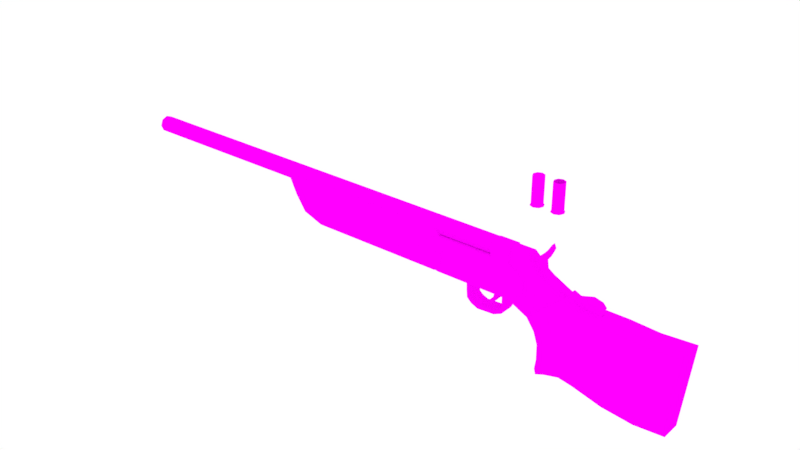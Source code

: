 # Source: Shotgun.blend  (saved by Blender 2.79.0; exported with 4.5.12 LTS)
import bpy
from mathutils import Matrix  # noqa: F401  (used for matrix-valued properties, if any)

bpy.ops.wm.read_factory_settings(use_empty=True)
scene = bpy.context.scene
scene.name = 'Scene'

# ---- collections
col_collection_1 = bpy.data.collections.new('Collection 1'); scene.collection.children.link(col_collection_1)

# ---- images (referenced by path relative to the original .blend; pixels are not part of the script)
import os
ASSET_DIR = os.environ.get("B2B_ASSET_DIR", "")  # directory of the original .blend (textures are referenced by path, not embedded)
HERE = os.path.dirname(os.path.abspath(__file__))  # packed textures are extracted next to this script under _unpacked/

def load_image(name, relpath, width, height, colorspace="sRGB"):
    """Load a texture the original file referenced (path relative to the .blend, or extracted next to this script)."""
    p = next((c for c in (os.path.join(HERE, relpath), os.path.join(ASSET_DIR, relpath)) if relpath and os.path.exists(c)), "")
    if p:
        img = bpy.data.images.load(p, check_existing=True)
        img.name = name
    else:  # same state as the original file: an image datablock whose file is absent (Cycles renders it pink)
        img = bpy.data.images.new(name, width, height)
        img.source = "FILE"
        img.filepath = "//" + (relpath or name)
    img.colorspace_settings.name = colorspace
    return img
img_shelltexture = load_image('ShellTexture', 'ShellTexture.png', 1024, 1024, 'sRGB')
img_gaugetexture = load_image('GaugeTexture', 'GaugeTexture.png', 1024, 1024, 'sRGB')
img_shotguntexture = load_image('ShotgunTexture', 'ShotgunTexture.png', 1024, 1024, 'sRGB')
img_shotgunpartstexture = load_image('ShotgunPartsTexture', 'ShotgunPartsTexture.png', 1024, 1024, 'sRGB')

# ---- materials (node trees are filled in below, after node groups)
mat_shell = bpy.data.materials.new('Shell')
mat_shell.alpha_threshold = 0.0
mat_shell.roughness = 0.5
mat_gauge = bpy.data.materials.new('Gauge')
mat_gauge.alpha_threshold = 0.0
mat_gauge.roughness = 0.5
mat_body = bpy.data.materials.new('Body')
mat_body.alpha_threshold = 0.0
mat_body.roughness = 0.5
mat_parts = bpy.data.materials.new('Parts')
mat_parts.alpha_threshold = 0.0
mat_parts.roughness = 0.5

# ---- material node trees
mat_shell.use_nodes = True; mat_shell.node_tree.nodes.clear()
_N = mat_shell.node_tree.nodes; _L = mat_shell.node_tree.links
n0 = _N.new('ShaderNodeOutputMaterial'); n0.name = 'Material Output'; n0.location = (300, 300)
n1 = _N.new('ShaderNodeBsdfDiffuse'); n1.name = 'Diffuse BSDF'; n1.location = (10, 300)
n2 = _N.new('ShaderNodeTexImage'); n2.name = 'Image Texture'; n2.location = (-180, 300)
n2.width = 140
n2.image = img_shelltexture
_L.new(n1.outputs[0], n0.inputs[0])
_L.new(n2.outputs[0], n1.inputs[0])
n0.is_active_output = True
mat_gauge.use_nodes = True; mat_gauge.node_tree.nodes.clear()
_N = mat_gauge.node_tree.nodes; _L = mat_gauge.node_tree.links
n0 = _N.new('ShaderNodeOutputMaterial'); n0.name = 'Material Output'; n0.location = (300, 300)
n1 = _N.new('ShaderNodeBsdfDiffuse'); n1.name = 'Diffuse BSDF'; n1.location = (10, 300)
n2 = _N.new('ShaderNodeTexImage'); n2.name = 'Image Texture'; n2.location = (-180, 300)
n2.width = 140
n2.image = img_gaugetexture
_L.new(n1.outputs[0], n0.inputs[0])
_L.new(n2.outputs[0], n1.inputs[0])
n0.is_active_output = True
mat_body.use_nodes = True; mat_body.node_tree.nodes.clear()
_N = mat_body.node_tree.nodes; _L = mat_body.node_tree.links
n0 = _N.new('ShaderNodeOutputMaterial'); n0.name = 'Material Output'; n0.location = (300, 300)
n1 = _N.new('ShaderNodeBsdfDiffuse'); n1.name = 'Diffuse BSDF'; n1.location = (10, 300)
n2 = _N.new('ShaderNodeTexImage'); n2.name = 'Image Texture'; n2.location = (-180, 300)
n2.width = 140
n2.image = img_shotguntexture
_L.new(n1.outputs[0], n0.inputs[0])
_L.new(n2.outputs[0], n1.inputs[0])
n0.is_active_output = True
mat_parts.use_nodes = True; mat_parts.node_tree.nodes.clear()
_N = mat_parts.node_tree.nodes; _L = mat_parts.node_tree.links
n0 = _N.new('ShaderNodeOutputMaterial'); n0.name = 'Material Output'; n0.location = (300, 300)
n1 = _N.new('ShaderNodeBsdfDiffuse'); n1.name = 'Diffuse BSDF'; n1.location = (10, 300)
n2 = _N.new('ShaderNodeTexImage'); n2.name = 'Image Texture'; n2.location = (-180, 300)
n2.width = 140
n2.image = img_shotgunpartstexture
_L.new(n1.outputs[0], n0.inputs[0])
_L.new(n2.outputs[0], n1.inputs[0])
n0.is_active_output = True

# ---- world
world_world = bpy.data.worlds.new('World'); scene.world = world_world
world_world.use_nodes = True; world_world.node_tree.nodes.clear()
_N = world_world.node_tree.nodes; _L = world_world.node_tree.links
n0 = _N.new('ShaderNodeOutputWorld'); n0.name = 'World Output'; n0.location = (300, 300)
n1 = _N.new('ShaderNodeBackground'); n1.name = 'Background'; n1.location = (10, 300)
n1.inputs[0].default_value = (1.0, 1.0, 1.0, 1.0)
_L.new(n1.outputs[0], n0.inputs[0])
n0.is_active_output = True
world_world.color = (1.0, 1.0, 1.0)
world_world.use_sun_shadow = False
world_world.sun_shadow_jitter_overblur = 0.0
world_world.cycles.sampling_method = 'MANUAL'

# ---- meshes
me_cylinder_002 = bpy.data.meshes.new('Cylinder.002')
me_cylinder_002.from_pydata([(-4.644e-08, 0.06927, -0.1924), (0.04898, 0.04898, -0.1924), (0.06927, -1.201e-09, -0.1924), (0.04898, -0.04898, -0.1924), (-5.249e-08, -0.06927, -0.1924), (-0.04898, -0.04898, -0.1924), (-0.06927, 2.653e-09, -0.1924), (-0.04898, 0.04898, -0.1924), (-4.644e-08, 0.06927, -0.2498), (0.04898, 0.04898, -0.2498), (0.06927, -1.201e-09, -0.2498), (0.04898, -0.04898, -0.2498), (-5.249e-08, -0.06927, -0.2498), (-0.04898, -0.04898, -0.2498), (-0.06927, 2.653e-09, -0.2498), (-0.04898, 0.04898, -0.2498), (-4.588e-08, 0.08005, -0.2667), (0.0566, 0.0566, -0.2667), (0.08005, -1.52e-09, -0.2667), (0.0566, -0.0566, -0.2667), (-5.287e-08, -0.08005, -0.2667), (-0.0566, -0.0566, -0.2667), (-0.08005, 2.933e-09, -0.2667), (-0.0566, 0.0566, -0.2667), (0.04213, 0.04213, 0.0778), (-4.802e-08, 0.05957, 0.0778), (0.05957, -1.378e-09, 0.0778), (0.04213, -0.04213, 0.0778), (-5.4e-08, -0.05957, 0.0778), (-0.04213, -0.04213, 0.0778), (-0.05957, 2.732e-09, 0.0778), (-0.04213, 0.04213, 0.0778), (0.04898, 0.04898, 0.0778), (-4.644e-08, 0.06927, 0.0778), (0.06927, -1.201e-09, 0.0778), (0.04898, -0.04898, 0.0778), (-5.249e-08, -0.06927, 0.0778), (-0.04898, -0.04898, 0.0778), (-0.06927, 2.653e-09, 0.0778), (-0.04898, 0.04898, 0.0778), (0.04213, 0.04213, -0.1871), (1.514e-08, 0.05957, -0.1871), (0.05957, -1.378e-09, -0.1871), (0.04213, -0.04213, -0.1871), (9.153e-09, -0.05957, -0.1871), (-0.04213, -0.04213, -0.1871), (-0.05957, 2.732e-09, -0.1871), (-0.04213, 0.04213, -0.1871)], [], [(0, 33, 32, 1), (1, 32, 34, 2), (2, 34, 35, 3), (3, 35, 36, 4), (4, 36, 37, 5), (5, 37, 38, 6), (6, 38, 39, 7), (7, 39, 33, 0), (7, 0, 8, 15), (15, 8, 16, 23), (0, 1, 9, 8), (2, 3, 11, 10), (5, 6, 14, 13), (3, 4, 12, 11), (6, 7, 15, 14), (1, 2, 10, 9), (4, 5, 13, 12), (16, 17, 18, 19, 20, 21, 22, 23), (13, 14, 22, 21), (11, 12, 20, 19), (9, 10, 18, 17), (14, 15, 23, 22), (12, 13, 21, 20), (10, 11, 19, 18), (8, 9, 17, 16), (24, 25, 41, 40), (25, 24, 32, 33), (24, 26, 34, 32), (26, 27, 35, 34), (27, 28, 36, 35), (28, 29, 37, 36), (29, 30, 38, 37), (30, 31, 39, 38), (31, 25, 33, 39), (40, 41, 47, 46, 45, 44, 43, 42), (25, 31, 47, 41), (30, 29, 45, 46), (28, 27, 43, 44), (26, 24, 40, 42), (31, 30, 46, 47), (29, 28, 44, 45), (27, 26, 42, 43)])
_uv = me_cylinder_002.uv_layers.new(name='UVMap')
_uv.uv.foreach_set('vector', [0.09224, 0.3627, 0.09224, 0.7971, 0.007011, 0.7971, 0.007011, 0.3627, 0.43, 0.1242, 0.4299, 0.5586, 0.3447, 0.5586, 0.3448, 0.1242, 0.7278, 0.1242, 0.7278, 0.5586, 0.6426, 0.5586, 0.6426, 0.1242, 0.3308, 0.1242, 0.3309, 0.5586, 0.2457, 0.5586, 0.2456, 0.1242, 0.6285, 0.1242, 0.6285, 0.5586, 0.5433, 0.5586, 0.5433, 0.1242, 0.1915, 0.3627, 0.1915, 0.7971, 0.1063, 0.7971, 0.1063, 0.3627, 0.827, 0.1242, 0.827, 0.5586, 0.7418, 0.5586, 0.7418, 0.1242, 0.5293, 0.1242, 0.5293, 0.5586, 0.444, 0.5586, 0.444, 0.1242, 0.5293, 0.1242, 0.444, 0.1242, 0.444, 0.03198, 0.5293, 0.03198, 0.5293, 0.03198, 0.444, 0.03198, 0.4374, 0.000384, 0.5359, 0.000384, 0.09224, 0.3627, 0.007011, 0.3627, 0.007011, 0.2705, 0.09224, 0.2705, 0.7278, 0.1242, 0.6426, 0.1242, 0.6426, 0.03198, 0.7278, 0.03198, 0.1915, 0.3627, 0.1063, 0.3627, 0.1063, 0.2705, 0.1915, 0.2705, 0.3308, 0.1242, 0.2456, 0.1242, 0.2456, 0.032, 0.3308, 0.03198, 0.827, 0.1242, 0.7418, 0.1242, 0.7418, 0.03198, 0.827, 0.03198, 0.43, 0.1242, 0.3448, 0.1242, 0.3448, 0.03198, 0.43, 0.032, 0.6285, 0.1242, 0.5433, 0.1242, 0.5433, 0.03198, 0.6285, 0.03198, 0.07002, 0.000384, 0.1685, 0.000384, 0.2381, 0.07002, 0.2381, 0.1685, 0.1685, 0.2381, 0.07002, 0.2381, 0.000384, 0.1685, 0.000384, 0.07002, 0.1915, 0.2705, 0.1063, 0.2705, 0.09964, 0.2389, 0.1981, 0.2389, 0.3308, 0.03198, 0.2456, 0.032, 0.2389, 0.0004106, 0.3374, 0.000384, 0.43, 0.032, 0.3448, 0.03198, 0.3382, 0.000384, 0.4367, 0.0004055, 0.827, 0.03198, 0.7418, 0.03198, 0.7352, 0.000384, 0.8337, 0.000384, 0.6285, 0.03198, 0.5433, 0.03198, 0.5367, 0.0003843, 0.6352, 0.000384, 0.7278, 0.03198, 0.6426, 0.03198, 0.6359, 0.000384, 0.7344, 0.0003842, 0.09224, 0.2705, 0.007011, 0.2705, 0.000384, 0.2389, 0.09887, 0.2389, 0.9137, 0.4262, 0.8404, 0.4262, 0.8404, 0.0003841, 0.9137, 0.000384, 0.8404, 0.4262, 0.9137, 0.4262, 0.9197, 0.4406, 0.8344, 0.4406, 0.6419, 0.9852, 0.7152, 0.9852, 0.7212, 0.9996, 0.6359, 0.9996, 0.4699, 0.9852, 0.5432, 0.9852, 0.5492, 0.9996, 0.4639, 0.9996, 0.7279, 0.9852, 0.8012, 0.9852, 0.8072, 0.9996, 0.7219, 0.9996, 0.3574, 0.9852, 0.4307, 0.9852, 0.4367, 0.9996, 0.3514, 0.9996, 0.2581, 0.9852, 0.3314, 0.9852, 0.3374, 0.9996, 0.2522, 0.9996, 0.5559, 0.9852, 0.6292, 0.9852, 0.6352, 0.9996, 0.5499, 0.9996, 0.8404, 0.8672, 0.9137, 0.8672, 0.9197, 0.8816, 0.8344, 0.8816, 0.1981, 0.923, 0.1463, 0.9748, 0.073, 0.9748, 0.02117, 0.923, 0.02117, 0.8497, 0.073, 0.7979, 0.1463, 0.7979, 0.1981, 0.8497, 0.9137, 0.8672, 0.8404, 0.8672, 0.8404, 0.4414, 0.9137, 0.4414, 0.3314, 0.9852, 0.2581, 0.9852, 0.2581, 0.5594, 0.3314, 0.5594, 0.8012, 0.9852, 0.7279, 0.9852, 0.7279, 0.5594, 0.8012, 0.5594, 0.7152, 0.9852, 0.6419, 0.9852, 0.6419, 0.5594, 0.7152, 0.5594, 0.6292, 0.9852, 0.5559, 0.9852, 0.5559, 0.5594, 0.6292, 0.5594, 0.4307, 0.9852, 0.3574, 0.9852, 0.3574, 0.5594, 0.4307, 0.5594, 0.5432, 0.9852, 0.4699, 0.9852, 0.4699, 0.5594, 0.5432, 0.5594])
me_cylinder_002.materials.append(mat_shell)
me_cylinder_002.use_remesh_preserve_volume = False
me_cylinder_002.use_remesh_preserve_attributes = False
me_cylinder_002.use_mirror_vertex_groups = False
me_cylinder_002.use_paint_bone_selection = False
me_cylinder_002.use_paint_mask = True
me_cylinder_002.update()
me_cylinder_001 = bpy.data.meshes.new('Cylinder.001')
me_cylinder_001.from_pydata([(-4.644e-08, 0.06927, -0.1924), (-0.01211, 0.016, 0.06671), (0.04898, 0.04898, -0.1924), (0.002749, 0.01988, 0.06671), (0.06927, -1.201e-09, -0.1924), (0.016, 0.01211, 0.06671), (0.04898, -0.04898, -0.1924), (0.01988, -0.002749, 0.06671), (-5.249e-08, -0.06927, -0.1924), (0.01211, -0.016, 0.06671), (-0.04898, -0.04898, -0.1924), (-0.002749, -0.01988, 0.06671), (-0.06927, 2.653e-09, -0.1924), (-0.016, -0.01211, 0.06671), (-0.04898, 0.04898, -0.1924), (-0.01988, 0.002749, 0.06671), (-4.644e-08, 0.06927, -0.2498), (0.04898, 0.04898, -0.2498), (0.06927, -1.201e-09, -0.2498), (0.04898, -0.04898, -0.2498), (-5.249e-08, -0.06927, -0.2498), (-0.04898, -0.04898, -0.2498), (-0.06927, 2.653e-09, -0.2498), (-0.04898, 0.04898, -0.2498), (-4.588e-08, 0.08005, -0.2667), (0.0566, 0.0566, -0.2667), (0.08005, -1.52e-09, -0.2667), (0.0566, -0.0566, -0.2667), (-5.287e-08, -0.08005, -0.2667), (-0.0566, -0.0566, -0.2667), (-0.08005, 2.933e-09, -0.2667), (-0.0566, 0.0566, -0.2667), (0.04898, 0.04898, 0.0778), (-4.644e-08, 0.06927, 0.0778), (0.06927, -1.201e-09, 0.0778), (0.04898, -0.04898, 0.0778), (-5.249e-08, -0.06927, 0.0778), (-0.04898, -0.04898, 0.0778), (-0.06927, 2.653e-09, 0.0778), (-0.04898, 0.04898, 0.0778)], [], [(0, 33, 32, 2), (2, 32, 34, 4), (4, 34, 35, 6), (6, 35, 36, 8), (8, 36, 37, 10), (10, 37, 38, 12), (3, 1, 15, 13, 11, 9, 7, 5), (12, 38, 39, 14), (14, 39, 33, 0), (14, 0, 16, 23), (23, 16, 24, 31), (0, 2, 17, 16), (4, 6, 19, 18), (10, 12, 22, 21), (6, 8, 20, 19), (12, 14, 23, 22), (2, 4, 18, 17), (8, 10, 21, 20), (24, 25, 26, 27, 28, 29, 30, 31), (21, 22, 30, 29), (19, 20, 28, 27), (17, 18, 26, 25), (22, 23, 31, 30), (20, 21, 29, 28), (18, 19, 27, 26), (16, 17, 25, 24), (1, 3, 32, 33), (3, 5, 34, 32), (5, 7, 35, 34), (7, 9, 36, 35), (9, 11, 37, 36), (11, 13, 38, 37), (13, 15, 39, 38), (15, 1, 33, 39)])
_uv = me_cylinder_001.uv_layers.new(name='UVMap')
_uv.uv.foreach_set('vector', [0.3275, 0.1401, 0.3275, 0.6308, 0.2313, 0.6308, 0.2313, 0.1401, 0.104, 0.1401, 0.1039, 0.6308, 0.00761, 0.6308, 0.007717, 0.1401, 0.7746, 0.1401, 0.7746, 0.6308, 0.6783, 0.6308, 0.6783, 0.1401, 0.2158, 0.1401, 0.216, 0.6308, 0.1197, 0.6308, 0.1195, 0.1401, 0.5511, 0.1401, 0.5511, 0.6308, 0.4548, 0.6308, 0.4548, 0.1401, 0.8864, 0.1401, 0.8864, 0.6308, 0.7901, 0.6308, 0.7901, 0.1401, 0.5405, 0.7985, 0.5126, 0.7985, 0.4929, 0.7788, 0.4929, 0.7509, 0.5126, 0.7312, 0.5405, 0.7312, 0.5602, 0.7509, 0.5602, 0.7788, 0.6628, 0.1401, 0.6628, 0.6308, 0.5666, 0.6308, 0.5666, 0.1401, 0.4393, 0.1401, 0.4393, 0.6308, 0.343, 0.6308, 0.343, 0.1401, 0.4393, 0.1401, 0.343, 0.1401, 0.343, 0.03595, 0.4393, 0.03595, 0.4393, 0.03595, 0.343, 0.03595, 0.3356, 0.0002616, 0.4468, 0.0002616, 0.3275, 0.1401, 0.2313, 0.1401, 0.2313, 0.03595, 0.3275, 0.03595, 0.7746, 0.1401, 0.6783, 0.1401, 0.6783, 0.03595, 0.7746, 0.03595, 0.8864, 0.1401, 0.7901, 0.1401, 0.7901, 0.03595, 0.8864, 0.03595, 0.2158, 0.1401, 0.1195, 0.1401, 0.1195, 0.03598, 0.2158, 0.03595, 0.6628, 0.1401, 0.5666, 0.1401, 0.5666, 0.03595, 0.6628, 0.03595, 0.104, 0.1401, 0.007717, 0.1401, 0.007739, 0.03595, 0.104, 0.03597, 0.5511, 0.1401, 0.4548, 0.1401, 0.4548, 0.03595, 0.5511, 0.03595, 0.4137, 0.7312, 0.4924, 0.8098, 0.4924, 0.9211, 0.4137, 0.9997, 0.3024, 0.9997, 0.2238, 0.9211, 0.2238, 0.8098, 0.3024, 0.7312, 0.8864, 0.03595, 0.7901, 0.03595, 0.7826, 0.0002616, 0.8939, 0.0002616, 0.2158, 0.03595, 0.1195, 0.03598, 0.112, 0.0002917, 0.2233, 0.0002616, 0.104, 0.03597, 0.007739, 0.03595, 0.0002616, 0.0002616, 0.1115, 0.0002859, 0.6628, 0.03595, 0.5666, 0.03595, 0.5591, 0.0002616, 0.6703, 0.0002616, 0.5511, 0.03595, 0.4548, 0.03595, 0.4473, 0.000262, 0.5586, 0.0002616, 0.7746, 0.03595, 0.6783, 0.03595, 0.6708, 0.0002617, 0.7821, 0.0002616, 0.3275, 0.03595, 0.2313, 0.03595, 0.2238, 0.0002617, 0.335, 0.0002616, 0.3111, 0.7307, 0.2886, 0.7142, 0.2313, 0.6308, 0.3275, 0.6308, 0.08744, 0.7307, 0.06493, 0.7142, 0.00761, 0.6308, 0.1039, 0.6308, 0.7582, 0.7307, 0.7357, 0.7142, 0.6783, 0.6308, 0.7746, 0.6308, 0.1996, 0.7307, 0.177, 0.7142, 0.1197, 0.6308, 0.216, 0.6308, 0.5347, 0.7307, 0.5121, 0.7142, 0.4548, 0.6308, 0.5511, 0.6308, 0.8699, 0.7307, 0.8474, 0.7142, 0.7901, 0.6308, 0.8864, 0.6308, 0.6464, 0.7307, 0.6239, 0.7142, 0.5666, 0.6308, 0.6628, 0.6308, 0.4229, 0.7307, 0.4004, 0.7142, 0.343, 0.6308, 0.4393, 0.6308])
me_cylinder_001.materials.append(mat_gauge)
me_cylinder_001.use_remesh_preserve_volume = False
me_cylinder_001.use_remesh_preserve_attributes = False
me_cylinder_001.use_mirror_vertex_groups = False
me_cylinder_001.use_paint_bone_selection = False
me_cylinder_001.use_paint_mask = True
me_cylinder_001.update()
me_cube_001 = bpy.data.meshes.new('Cube.001')
me_cube_001.from_pydata([(0.139, -0.1161, -0.3855), (0.139, -0.1161, 0.03742), (0.139, 0.1161, -0.3855), (0.139, 0.1161, 0.03742), (1.04, -0.1161, -0.3855), (1.04, -0.1161, 0.03742), (1.04, 0.1161, -0.3855), (1.04, 0.1161, 0.03742), (0.02346, -0.1161, -0.3601), (0.02346, -0.1161, -0.004287), (0.02346, 0.1161, -0.3601), (0.02346, 0.1161, -0.004287), (-0.07254, -0.1161, -0.2726), (-0.07254, -0.1161, -0.09174), (-0.07254, 0.1161, -0.2726), (-0.07254, 0.1161, -0.09174), (1.139, -0.1161, -0.3326), (1.139, -0.1161, -0.03183), (1.139, 0.1161, -0.3326), (1.139, 0.1161, -0.03183), (1.227, -0.1161, -0.2459), (1.227, -0.1161, -0.1185), (1.227, 0.1161, -0.2459), (1.227, 0.1161, -0.1185), (1.001, -0.1038, -0.3666), (1.34, -0.1038, -0.5391), (1.001, 0.1038, -0.3666), (1.34, 0.1038, -0.5391), (1.423, -0.1038, -0.4936), (1.423, 0.1038, -0.4936), (1.49, -0.1038, -0.3341), (1.49, 0.1038, -0.3341), (1.668, -0.1038, -0.2658), (1.668, 0.1038, -0.2658), (1.729, -0.1038, -0.1747), (1.729, 0.1038, -0.1747), (1.462, -0.1038, -0.03798), (1.462, 0.1038, -0.03798), (1.338, -0.1038, 0.04853), (1.338, 0.1038, 0.04853), (1.275, -0.1038, 0.1261), (1.275, 0.1038, 0.1261), (0.9858, -0.1038, 0.1261), (0.9858, 0.1038, 0.1261), (0.9906, -0.1038, -0.002182), (0.9906, 0.1038, -0.002182), (1.142, -0.1038, -0.08191), (1.142, 0.1038, -0.08191), (1.192, -0.1038, -0.1356), (1.192, 0.1038, -0.1356), (1.192, -0.1038, -0.2283), (1.192, 0.1038, -0.2283), (1.126, -0.1038, -0.2999), (1.126, 0.1038, -0.2999), (1.066, -0.1038, -0.04204), (1.066, 0.1038, -0.04204), (1.305, -0.1207, -0.5054), (1.397, -0.1207, -0.6375), (1.305, 0.1207, -0.5054), (1.397, 0.1207, -0.6375), (1.444, -0.1207, -0.7785), (1.444, 0.1207, -0.7785), (1.447, -0.1207, -0.9643), (1.447, 0.1207, -0.9643), (1.431, -0.1207, -1.078), (1.431, 0.1207, -1.078), (1.448, -0.1207, -1.143), (1.448, 0.1207, -1.143), (1.554, -0.1207, -1.103), (1.554, 0.1207, -1.103), (1.725, -0.1207, -1.063), (1.725, 0.1207, -1.063), (1.89, -0.1207, -1.094), (1.89, 0.1207, -1.094), (2.239, -0.1207, -1.189), (2.239, 0.1207, -1.189), (2.604, -0.1207, -1.233), (2.604, 0.1207, -1.233), (2.956, -0.1207, -1.211), (2.956, 0.1207, -1.211), (2.956, -0.1207, -1.211), (2.956, 0.1207, -1.211), (3.065, -0.1207, -0.2239), (3.065, 0.1207, -0.2239), (2.678, -0.1207, -0.2483), (2.678, 0.1207, -0.2483), (2.34, -0.1207, -0.2279), (2.34, 0.1207, -0.2279), (2.061, -0.1207, -0.2267), (2.061, 0.1207, -0.2267), (1.876, -0.1207, -0.2166), (1.876, 0.1207, -0.2166), (1.703, -0.1207, -0.1366), (1.703, 0.1207, -0.1366), (1.703, -0.1207, -0.1366), (1.703, 0.1207, -0.1366), (1.504, -0.1207, -0.321), (1.504, 0.1207, -0.321), (1.636, -0.1207, -0.427), (1.753, -0.1207, -0.5026), (1.753, 0.1207, -0.5026), (1.636, 0.1207, -0.427), (-1.61, -0.1037, -0.3932), (0.07615, -0.1037, -0.3932), (-1.61, 0.1037, -0.3932), (0.07615, 0.1037, -0.3932), (-1.862, -0.1037, -0.3014), (-1.862, 0.1037, -0.3014), (-1.991, -0.1037, -0.1139), (-1.991, 0.1037, -0.1139), (-2.097, -0.1116, 0.1245), (-2.097, 0.1116, 0.1245), (-1.907, -0.1116, 0.1245), (-1.907, 0.1116, 0.1245), (-1.718, -0.1116, 0.1245), (-1.718, 0.1116, 0.1245), (-1.519, -0.1116, 0.1245), (-1.519, 0.1116, 0.1245), (0.08597, -0.1116, 0.1245), (0.08597, 0.1116, 0.1245), (0.2376, 0.1037, -0.2644), (0.2392, -0.1037, -0.09171), (0.1565, -0.1037, 0.0002039), (0.2376, -0.1037, -0.2644), (0.2392, 0.1037, -0.09171), (0.1565, 0.1037, 0.0002039), (0.1561, -0.1037, -0.3647), (0.1561, 0.1037, -0.3647), (0.8148, 0.1161, 0.03742), (0.8148, 0.1161, -0.3855), (-4.431, 0.0839, 0.1236), (0.837, 0.0826, 0.1236), (-4.431, 0.05932, 0.06429), (0.837, 0.05841, 0.06521), (-4.431, -3.282e-08, 0.03972), (0.837, -6.061e-09, 0.04101), (-4.431, -0.05932, 0.06429), (0.837, -0.05841, 0.06521), (-4.431, -0.0839, 0.1236), (0.837, -0.0826, 0.1236), (-4.431, -0.05932, 0.1829), (0.837, -0.05841, 0.182), (-4.431, -5.076e-08, 0.2075), (0.837, -1.952e-08, 0.2062), (-4.431, 0.05932, 0.1829), (0.837, 0.05841, 0.182), (0.8148, -0.1161, -0.3855), (0.8148, -0.1161, 0.03742), (1.04, -0.1161, 0.05147), (1.04, 0.1161, 0.05147), (0.8148, 0.1161, 0.05147), (0.8148, -0.1161, 0.05147), (1.04, -0.1161, 0.126), (1.04, 0.1161, 0.126), (0.8148, 0.1161, 0.126), (0.8148, -0.1161, 0.126), (1.04, -0.08236, 0.1972), (1.04, 0.08236, 0.1972), (0.8148, 0.08236, 0.1972), (0.8148, -0.08236, 0.1972), (1.04, -0.006659, 0.2345), (1.04, 0.006659, 0.2345), (0.8148, 0.006659, 0.2345), (0.8148, -0.006659, 0.2345), (1.248, -0.0668, 0.194), (1.248, 0.0668, 0.194), (1.013, -0.0668, 0.194), (1.013, 0.0668, 0.194), (1.248, -0.006435, 0.2244), (1.248, 0.006435, 0.2244), (1.013, -0.006435, 0.2244), (1.013, 0.006435, 0.2244), (-4.431, 0.1027, 0.1236), (-4.431, 0.0726, 0.05101), (-4.431, -3.009e-08, 0.02094), (-4.431, -0.0726, 0.05101), (-4.431, -0.1027, 0.1236), (-4.431, -0.0726, 0.1962), (-4.431, -5.197e-08, 0.2263), (-4.431, 0.0726, 0.1962), (0.1791, 0.0839, 0.1236), (0.1791, 0.05933, 0.06429), (0.1791, 3.365e-06, 0.03972), (0.1791, -0.05932, 0.06429), (0.1791, -0.08389, 0.1236), (0.1791, -0.05932, 0.1829), (0.1791, 3.347e-06, 0.2075), (0.1791, 0.05933, 0.1829), (0.837, 0.0726, 0.05101), (0.837, 0.1027, 0.1236), (0.837, -2.5e-09, 0.02094), (0.837, -0.0726, 0.05101), (0.837, -0.1027, 0.1236), (0.837, -0.0726, 0.1962), (0.837, -2.438e-08, 0.2263), (0.837, 0.0726, 0.1962), (0.2396, 0.0826, 0.1236), (0.2396, 0.05841, 0.06521), (0.2396, -2.445e-07, 0.04101), (0.2396, -0.05841, 0.06521), (0.2396, -0.0826, 0.1236), (0.2396, -0.05841, 0.182), (0.2396, -2.579e-07, 0.2062), (0.2396, 0.05841, 0.182), (1.476, -0.02538, -0.03684), (1.438, -0.02538, 0.05638), (1.316, -0.02538, 0.1058), (1.251, -0.02538, 0.05638), (1.213, -0.02538, -0.03684), (1.251, -0.02538, -0.1301), (1.344, -0.02538, -0.1687), (1.438, -0.02538, -0.1301), (1.424, -0.02538, 0.1567), (1.333, -0.02538, 0.1718), (1.457, -0.02538, 0.2015), (1.399, -0.02538, 0.2367), (1.489, -0.02538, 0.2664), (1.442, -0.02538, 0.2872), (1.509, -0.02538, 0.3149), (1.488, -0.02538, 0.3643), (2.126, -0.02538, -0.1379), (2.102, -0.02538, -0.2247), (1.57, -0.02538, -0.1287), (1.663, -0.02538, -0.172), (1.604, -0.02538, -0.09901), (1.677, -0.02538, -0.09987), (1.764, -0.02538, -0.2045), (1.786, -0.02538, -0.121), (1.846, -0.02538, -0.2355), (1.882, -0.02538, -0.09531), (1.937, -0.02538, -0.241), (1.983, -0.02538, -0.06505), (2.04, -0.02538, -0.2517), (2.084, -0.02538, -0.09137), (1.476, 0.02462, -0.03684), (1.438, 0.02462, 0.05638), (1.316, 0.02462, 0.1058), (1.251, 0.02462, 0.05638), (1.213, 0.02462, -0.03684), (1.251, 0.02462, -0.1301), (1.344, 0.02462, -0.1687), (1.438, 0.02462, -0.1301), (1.424, 0.02462, 0.1567), (1.333, 0.02462, 0.1718), (1.457, 0.02462, 0.2015), (1.399, 0.02462, 0.2367), (1.489, 0.02462, 0.2664), (1.442, 0.02462, 0.2872), (1.509, 0.02462, 0.3149), (1.488, 0.02462, 0.3643), (2.126, 0.02462, -0.1379), (2.102, 0.02462, -0.2247), (1.57, 0.02462, -0.1287), (1.663, 0.02462, -0.172), (1.604, 0.02462, -0.09901), (1.677, 0.02462, -0.09987), (1.764, 0.02462, -0.2045), (1.786, 0.02462, -0.121), (1.846, 0.02462, -0.2355), (1.882, 0.02462, -0.09531), (1.937, 0.02462, -0.241), (1.983, 0.02462, -0.06505), (2.04, 0.02462, -0.2517), (2.084, 0.02462, -0.09137), (0.1908, 0.1296, -0.1992), (0.1908, -0.1296, -0.1992), (0.161, 0.1296, -0.2508), (0.161, -0.1296, -0.2508), (0.1014, 0.1296, -0.2508), (0.1014, -0.1296, -0.2508), (0.07162, 0.1296, -0.1992), (0.07162, -0.1296, -0.1992), (0.1014, 0.1296, -0.1476), (0.1014, -0.1296, -0.1476), (0.161, 0.1296, -0.1476), (0.161, -0.1296, -0.1476), (0.9673, -0.08909, -0.5173), (0.9663, -0.08909, -0.3512), (0.9673, 0.08909, -0.5173), (0.9663, 0.08909, -0.3512), (0.9372, -0.08909, -0.5738), (0.9372, 0.08909, -0.5738), (0.8597, -0.08909, -0.6069), (0.8597, 0.08909, -0.6069), (0.6684, -0.08909, -0.6182), (0.6684, 0.08909, -0.6182), (0.6015, -0.08909, -0.5891), (0.6015, 0.08909, -0.5891), (0.5616, -0.08909, -0.5545), (0.5616, 0.08909, -0.5545), (0.5577, -0.08909, -0.4857), (0.5577, 0.08909, -0.4857), (0.5541, -0.08909, -0.3449), (0.5541, 0.08909, -0.3449), (0.8389, -0.04117, -0.416), (0.8411, -0.04117, -0.3113), (0.8389, 0.04117, -0.416), (0.8411, 0.04117, -0.3113), (0.8248, -0.04117, -0.477), (0.8248, 0.04117, -0.477), (0.7727, -0.04117, -0.5335), (0.7727, 0.04117, -0.5335), (1.012, -0.08909, -0.5283), (1.012, -0.08909, -0.3509), (1.012, 0.08909, -0.5283), (1.012, 0.08909, -0.3509), (0.9683, -0.08909, -0.6077), (0.9683, 0.08909, -0.6077), (0.8702, -0.08909, -0.6517), (0.8702, 0.08909, -0.6517), (0.6604, -0.08909, -0.6635), (0.6604, 0.08909, -0.6635), (0.577, -0.08909, -0.6281), (0.577, 0.08909, -0.6281), (0.5203, -0.08909, -0.5748), (0.5203, 0.08909, -0.5748), (0.5118, -0.08909, -0.4876), (0.5118, 0.08909, -0.4876), (0.5081, -0.08909, -0.3461), (0.5081, 0.08909, -0.3461), (0.8846, -0.04117, -0.4218), (0.8871, -0.04117, -0.3122), (0.8846, 0.04117, -0.4218), (0.8871, 0.04117, -0.3122), (0.8654, -0.04117, -0.4985), (0.8654, 0.04117, -0.4985), (0.8065, -0.04117, -0.5647), (0.8065, 0.04117, -0.5647), (-1.797, 0.1027, 0.1236), (-1.797, 0.0726, 0.05101), (-1.797, -1.63e-08, 0.02094), (-1.797, -0.0726, 0.05101), (-1.797, -0.1027, 0.1236), (-1.797, -0.0726, 0.1962), (-1.797, -3.817e-08, 0.2263), (-1.797, 0.0726, 0.1962), (-2.126, -0.08389, 0.1236), (-2.126, -0.05932, 0.06429), (-2.126, 1.666e-06, 0.03972), (-2.126, 0.05933, 0.06429), (-2.126, 0.05933, 0.1829), (-2.126, 1.648e-06, 0.2075), (-2.126, -0.05932, 0.1829), (-2.126, 0.0839, 0.1236)], [], [(1, 3, 11, 9), (129, 128, 7, 6), (5, 4, 16, 17), (146, 147, 1, 0), (129, 6, 4, 146), (128, 3, 1, 147), (8, 9, 13, 12), (2, 0, 8, 10), (3, 2, 10, 11), (0, 1, 9, 8), (12, 13, 15, 14), (9, 11, 15, 13), (10, 8, 12, 14), (11, 10, 14, 15), (17, 16, 20, 21), (4, 6, 18, 16), (7, 5, 17, 19), (6, 7, 19, 18), (22, 23, 21, 20), (16, 18, 22, 20), (19, 17, 21, 23), (18, 19, 23, 22), (24, 26, 27, 25), (27, 29, 28, 25), (29, 31, 30, 28), (31, 33, 32, 30), (33, 35, 34, 32), (35, 37, 36, 34), (37, 39, 38, 36), (39, 41, 40, 38), (40, 41, 165, 164), (43, 45, 44, 42), (55, 47, 46, 54), (47, 49, 48, 46), (49, 51, 50, 48), (51, 53, 52, 50), (53, 26, 24, 52), (24, 25, 28, 52), (28, 30, 50, 52), (30, 32, 48, 50), (32, 34, 36, 48), (36, 38, 46, 48), (45, 55, 54, 44), (38, 40, 54, 46), (40, 42, 44, 54), (43, 41, 55, 45), (41, 39, 47, 55), (39, 37, 49, 47), (33, 49, 37, 35), (33, 31, 51, 49), (31, 29, 53, 51), (26, 53, 29, 27), (56, 58, 59, 57), (59, 61, 60, 57), (61, 63, 62, 60), (63, 65, 64, 62), (65, 67, 66, 64), (67, 69, 68, 66), (69, 71, 70, 68), (71, 73, 72, 70), (73, 75, 74, 72), (75, 77, 76, 74), (77, 79, 78, 76), (79, 81, 80, 78), (81, 83, 82, 80), (83, 85, 84, 82), (85, 87, 86, 84), (87, 89, 88, 86), (89, 91, 90, 88), (91, 93, 92, 90), (93, 92, 94, 95), (97, 58, 56, 96), (96, 98, 90, 92), (98, 99, 88, 90), (57, 60, 99, 98), (56, 57, 98, 96), (93, 97, 96, 92), (62, 64, 66, 68), (60, 62, 68, 70, 99), (72, 88, 99, 70), (72, 74, 86, 88), (74, 76, 84, 86), (76, 78, 82, 84), (79, 77, 85, 83), (77, 75, 87, 85), (75, 73, 89, 87), (100, 101, 91, 89), (91, 101, 97, 93), (61, 59, 101, 100), (59, 58, 97, 101), (65, 63, 69, 67), (61, 100, 71, 69, 63), (73, 71, 100, 89), (102, 104, 105, 103), (102, 106, 107, 104), (106, 108, 109, 107), (108, 110, 111, 109), (110, 112, 113, 111), (112, 114, 115, 113), (114, 116, 117, 115), (116, 118, 119, 117), (123, 120, 124, 121), (122, 121, 124, 125), (125, 119, 118, 122), (105, 127, 126, 103), (126, 127, 120, 123), (126, 123, 121, 122), (125, 124, 120, 127), (122, 118, 103, 126), (106, 102, 116, 114), (108, 106, 114, 112), (110, 108, 112), (111, 113, 109), (107, 109, 113, 115), (104, 107, 115, 117), (125, 127, 105, 119), (119, 105, 104, 117), (116, 102, 103, 118), (155, 152, 156, 159), (147, 5, 148, 151), (328, 189, 188, 329), (153, 154, 158, 157), (7, 128, 150, 149), (329, 188, 190, 330), (150, 151, 155, 154), (148, 149, 153, 152), (330, 190, 191, 331), (151, 148, 152, 155), (2, 3, 128, 129), (331, 191, 192, 332), (149, 150, 154, 153), (4, 5, 147, 146), (332, 192, 193, 333), (152, 153, 157, 156), (2, 129, 146, 0), (333, 193, 194, 334), (141, 139, 200, 201), (128, 147, 151, 150), (334, 194, 195, 335), (156, 157, 161, 160), (5, 7, 149, 148), (335, 195, 189, 328), (337, 336, 184, 183), (154, 155, 159, 158), (161, 162, 163, 160), (159, 156, 160, 163), (157, 158, 162, 161), (158, 159, 163, 162), (166, 164, 168, 170), (41, 43, 167, 165), (43, 42, 166, 167), (42, 40, 164, 166), (169, 171, 170, 168), (164, 165, 169, 168), (165, 167, 171, 169), (167, 166, 170, 171), (132, 130, 172, 173), (134, 132, 173, 174), (136, 134, 174, 175), (138, 136, 175, 176), (140, 138, 176, 177), (142, 140, 177, 178), (144, 142, 178, 179), (130, 144, 179, 172), (180, 181, 182, 183, 184, 185, 186, 187), (339, 338, 182, 181), (341, 340, 187, 186), (336, 342, 185, 184), (338, 337, 183, 182), (343, 339, 181, 180), (340, 343, 180, 187), (342, 341, 186, 185), (131, 133, 188, 189), (133, 135, 190, 188), (135, 137, 191, 190), (137, 139, 192, 191), (139, 141, 193, 192), (141, 143, 194, 193), (143, 145, 195, 194), (145, 131, 189, 195), (197, 196, 203, 202, 201, 200, 199, 198), (137, 135, 198, 199), (133, 131, 196, 197), (131, 145, 203, 196), (143, 141, 201, 202), (139, 137, 199, 200), (135, 133, 197, 198), (145, 143, 202, 203), (205, 206, 207, 208, 209, 210, 211, 204), (206, 205, 212, 213), (213, 212, 214, 215), (215, 214, 216, 217), (233, 232, 221, 220), (217, 216, 218, 219), (225, 224, 222, 223), (225, 223, 226, 227), (227, 226, 228, 229), (229, 228, 230, 231), (231, 230, 232, 233), (235, 234, 241, 240, 239, 238, 237, 236), (236, 243, 242, 235), (243, 245, 244, 242), (245, 247, 246, 244), (263, 250, 251, 262), (247, 249, 248, 246), (255, 253, 252, 254), (255, 257, 256, 253), (257, 259, 258, 256), (259, 261, 260, 258), (261, 263, 262, 260), (205, 204, 234, 235), (207, 206, 236, 237), (208, 207, 237, 238), (209, 208, 238, 239), (210, 209, 239, 240), (211, 210, 240, 241), (204, 211, 241, 234), (206, 213, 243, 236), (212, 205, 235, 242), (214, 212, 242, 244), (213, 215, 245, 243), (216, 214, 244, 246), (215, 217, 247, 245), (219, 218, 248, 249), (233, 220, 250, 263), (217, 219, 249, 247), (221, 232, 262, 251), (220, 221, 251, 250), (218, 216, 246, 248), (223, 222, 252, 253), (222, 224, 254, 252), (224, 225, 255, 254), (226, 223, 253, 256), (225, 227, 257, 255), (228, 226, 256, 258), (227, 229, 259, 257), (230, 228, 258, 260), (229, 231, 261, 259), (232, 230, 260, 262), (231, 233, 263, 261), (264, 265, 267, 266), (266, 267, 269, 268), (268, 269, 271, 270), (270, 271, 273, 272), (267, 265, 275, 273, 271, 269), (272, 273, 275, 274), (274, 275, 265, 264), (264, 266, 268, 270, 272, 274), (276, 277, 279, 278), (276, 278, 281, 280), (280, 281, 283, 282), (282, 283, 285, 284), (284, 285, 287, 286), (286, 287, 289, 288), (288, 289, 291, 290), (290, 291, 293, 292), (294, 295, 297, 296), (294, 296, 299, 298), (298, 299, 301, 300), (302, 304, 305, 303), (302, 306, 307, 304), (306, 308, 309, 307), (308, 310, 311, 309), (310, 312, 313, 311), (312, 314, 315, 313), (314, 316, 317, 315), (316, 318, 319, 317), (320, 322, 323, 321), (320, 324, 325, 322), (324, 326, 327, 325), (277, 276, 302, 303), (279, 277, 303, 305), (278, 279, 305, 304), (281, 278, 304, 307), (276, 280, 306, 302), (283, 281, 307, 309), (280, 282, 308, 306), (285, 283, 309, 311), (282, 284, 310, 308), (287, 285, 311, 313), (284, 286, 312, 310), (289, 287, 313, 315), (286, 288, 314, 312), (291, 289, 315, 317), (288, 290, 316, 314), (292, 293, 319, 318), (293, 291, 317, 319), (290, 292, 318, 316), (295, 294, 320, 321), (297, 295, 321, 323), (296, 297, 323, 322), (299, 296, 322, 325), (294, 298, 324, 320), (300, 301, 327, 326), (301, 299, 325, 327), (298, 300, 326, 324), (179, 335, 328, 172), (178, 334, 335, 179), (177, 333, 334, 178), (176, 332, 333, 177), (175, 331, 332, 176), (174, 330, 331, 175), (173, 329, 330, 174), (172, 328, 329, 173), (140, 142, 341, 342), (144, 130, 343, 340), (130, 132, 339, 343), (134, 136, 337, 338), (138, 140, 342, 336), (142, 144, 340, 341), (132, 134, 338, 339), (136, 138, 336, 337)])
me_cube_001.polygons.foreach_set('material_index', [0, 0, 0, 0, 0, 0, 0, 0, 0, 0, 0, 0, 0, 0, 0, 0, 0, 0, 0, 0, 0, 0, 0, 0, 0, 0, 0, 0, 0, 0, 0, 0, 0, 0, 0, 0, 0, 0, 0, 0, 0, 0, 0, 0, 0, 0, 0, 0, 0, 0, 0, 0, 0, 0, 0, 0, 0, 0, 0, 0, 0, 0, 0, 0, 0, 0, 0, 0, 0, 0, 0, 0, 0, 0, 0, 0, 0, 0, 0, 0, 0, 0, 0, 0, 0, 0, 0, 0, 0, 0, 0, 0, 0, 0, 0, 0, 0, 0, 0, 0, 0, 0, 0, 0, 0, 0, 0, 0, 0, 0, 0, 0, 0, 0, 0, 0, 0, 0, 0, 0, 1, 0, 0, 1, 0, 0, 1, 0, 0, 1, 0, 0, 1, 0, 0, 1, 1, 0, 1, 0, 0, 1, 1, 0, 0, 0, 0, 0, 0, 0, 0, 0, 0, 0, 0, 0, 1, 1, 1, 1, 1, 1, 1, 1, 1, 1, 1, 1, 1, 1, 1, 1, 1, 1, 1, 1, 1, 1, 1, 1, 1, 1, 1, 1, 1, 1, 1, 1, 1, 1, 1, 1, 1, 1, 1, 1, 1, 1, 1, 1, 1, 1, 1, 1, 1, 1, 1, 1, 1, 1, 1, 1, 1, 1, 1, 1, 1, 1, 1, 1, 1, 1, 1, 1, 1, 1, 1, 1, 1, 1, 1, 1, 1, 1, 1, 1, 1, 1, 1, 1, 1, 1, 1, 1, 1, 1, 1, 1, 1, 1, 1, 1, 1, 1, 1, 1, 1, 1, 1, 1, 1, 1, 1, 1, 1, 1, 1, 1, 1, 1, 1, 1, 1, 1, 1, 1, 1, 1, 1, 1, 1, 1, 1, 1, 1, 1, 1, 1, 1, 1, 1, 1, 1, 1, 1, 1, 1, 1, 1, 1, 1, 1, 1, 1, 1, 1, 1, 1, 1, 1, 1, 1])
_uv = me_cube_001.uv_layers.new(name='UVMap')
_uv.uv.foreach_set('vector', [0.4707, 0.7309, 0.4117, 0.7309, 0.4117, 0.7019, 0.4707, 0.7019, 0.156, 0.5651, 0.04848, 0.5651, 0.04848, 0.5083, 0.156, 0.5083, 0.2122, 0.7417, 0.3197, 0.7417, 0.3062, 0.7668, 0.2298, 0.7668, 0.3197, 0.6849, 0.2122, 0.6849, 0.2122, 0.5144, 0.3197, 0.5144, 0.8086, 0.7155, 0.8086, 0.6587, 0.8677, 0.6587, 0.8677, 0.7155, 0.4117, 0.9014, 0.4117, 0.7309, 0.4707, 0.7309, 0.4707, 0.9014, 0.3132, 0.4853, 0.2228, 0.4853, 0.245, 0.4611, 0.291, 0.4611, 0.8086, 0.8859, 0.8677, 0.8859, 0.8677, 0.9152, 0.8086, 0.9152, 0.04848, 0.7356, 0.156, 0.7356, 0.1496, 0.7647, 0.05909, 0.7647, 0.3197, 0.5144, 0.2122, 0.5144, 0.2228, 0.4853, 0.3132, 0.4853, 0.5477, 0.5196, 0.5017, 0.5196, 0.5017, 0.4611, 0.5477, 0.4611, 0.4707, 0.7019, 0.4117, 0.7019, 0.4117, 0.6778, 0.4707, 0.6778, 0.8086, 0.9152, 0.8677, 0.9152, 0.8677, 0.9397, 0.8086, 0.9397, 0.05909, 0.7647, 0.1496, 0.7647, 0.1273, 0.7889, 0.08133, 0.7889, 0.2298, 0.7668, 0.3062, 0.7668, 0.2842, 0.7889, 0.2518, 0.7889, 0.8677, 0.6587, 0.8086, 0.6587, 0.8086, 0.6338, 0.8677, 0.6338, 0.8829, 0.6705, 0.8829, 0.6119, 0.9083, 0.6119, 0.9083, 0.6705, 0.156, 0.5083, 0.04848, 0.5083, 0.06609, 0.4832, 0.1426, 0.4832, 0.5652, 0.8287, 0.5976, 0.8287, 0.5976, 0.8872, 0.5652, 0.8872, 0.8677, 0.6338, 0.8086, 0.6338, 0.8086, 0.6119, 0.8677, 0.6119, 0.6204, 0.8287, 0.6204, 0.8872, 0.5976, 0.8872, 0.5976, 0.8287, 0.1426, 0.4832, 0.06609, 0.4832, 0.08814, 0.4611, 0.1205, 0.4611, 0.2046, 0.911, 0.1517, 0.911, 0.1517, 0.8248, 0.2046, 0.8248, 0.1517, 0.8248, 0.1517, 0.8041, 0.2046, 0.8041, 0.2046, 0.8248, 0.2598, 0.9707, 0.2198, 0.9707, 0.2198, 0.9183, 0.2598, 0.9183, 0.4117, 0.9166, 0.4565, 0.9166, 0.4565, 0.9689, 0.4117, 0.9689, 0.9056, 0.738, 0.8829, 0.738, 0.8829, 0.6856, 0.9056, 0.6856, 0.2198, 0.9032, 0.2198, 0.8357, 0.2727, 0.8357, 0.2727, 0.9032, 0.2198, 0.8357, 0.2198, 0.8041, 0.2727, 0.8041, 0.2727, 0.8357, 0.5472, 0.6592, 0.527, 0.6592, 0.527, 0.6068, 0.5472, 0.6068, 0.527, 0.6068, 0.527, 0.6592, 0.5095, 0.6498, 0.5095, 0.6161, 0.6356, 0.861, 0.6356, 0.8287, 0.6885, 0.8287, 0.6885, 0.861, 0.1711, 0.9262, 0.1905, 0.9262, 0.1905, 0.9785, 0.1711, 0.9785, 0.5652, 0.9571, 0.5652, 0.9431, 0.618, 0.9431, 0.618, 0.9571, 0.5652, 0.9431, 0.5652, 0.9198, 0.618, 0.9198, 0.618, 0.9431, 0.5652, 0.9198, 0.5652, 0.9023, 0.618, 0.9023, 0.618, 0.9198, 0.3195, 0.8564, 0.2879, 0.8564, 0.2879, 0.8041, 0.3195, 0.8041, 0.5652, 0.7298, 0.5829, 0.6354, 0.605, 0.6258, 0.598, 0.7151, 0.605, 0.6258, 0.6475, 0.6369, 0.6227, 0.7127, 0.598, 0.7151, 0.6475, 0.6369, 0.6887, 0.6119, 0.6414, 0.727, 0.6227, 0.7127, 0.6887, 0.6119, 0.7167, 0.6135, 0.703, 0.6879, 0.6414, 0.727, 0.703, 0.6879, 0.7011, 0.7262, 0.6445, 0.7453, 0.6414, 0.727, 0.1517, 0.9262, 0.1711, 0.9262, 0.1711, 0.9785, 0.1517, 0.9785, 0.7011, 0.7262, 0.7071, 0.7505, 0.6408, 0.7666, 0.6445, 0.7453, 0.7071, 0.7505, 0.6622, 0.8085, 0.6371, 0.7878, 0.6408, 0.7666, 0.432, 0.4661, 0.4769, 0.524, 0.4106, 0.508, 0.4069, 0.4867, 0.4769, 0.524, 0.4709, 0.5484, 0.4142, 0.5293, 0.4106, 0.508, 0.4709, 0.5484, 0.4727, 0.5867, 0.4112, 0.5476, 0.4142, 0.5293, 0.4585, 0.6627, 0.4112, 0.5476, 0.4727, 0.5867, 0.4865, 0.6611, 0.4585, 0.6627, 0.4173, 0.6377, 0.3925, 0.5618, 0.4112, 0.5476, 0.4173, 0.6377, 0.3748, 0.6488, 0.3677, 0.5595, 0.3925, 0.5618, 0.335, 0.5447, 0.3677, 0.5595, 0.3748, 0.6488, 0.3527, 0.6392, 0.486, 0.6778, 0.5474, 0.6778, 0.5474, 0.712, 0.486, 0.712, 0.5474, 0.712, 0.5474, 0.748, 0.486, 0.748, 0.486, 0.712, 0.5474, 0.748, 0.5474, 0.7948, 0.486, 0.7948, 0.486, 0.748, 0.5474, 0.7948, 0.5474, 0.8234, 0.486, 0.8234, 0.486, 0.7948, 0.5474, 0.8234, 0.5474, 0.8399, 0.486, 0.8399, 0.486, 0.8234, 0.732, 0.9924, 0.732, 0.9659, 0.7934, 0.9659, 0.7934, 0.9924, 0.732, 0.9659, 0.732, 0.9229, 0.7934, 0.9229, 0.7934, 0.9659, 0.732, 0.9229, 0.732, 0.8811, 0.7934, 0.8811, 0.7934, 0.9229, 0.732, 0.8811, 0.732, 0.7929, 0.7934, 0.7929, 0.7934, 0.8811, 0.732, 0.7929, 0.732, 0.7008, 0.7934, 0.7008, 0.7934, 0.7929, 0.732, 0.7008, 0.732, 0.6119, 0.7934, 0.6119, 0.7934, 0.7008, 0.0, 0.0, 0.0, 0.0, 0.0, 0.0, 0.0, 0.0, 0.3964, 0.6778, 0.3964, 0.9257, 0.335, 0.9257, 0.335, 0.6778, 0.931, 0.9753, 0.931, 0.8779, 0.9924, 0.8779, 0.9924, 0.9753, 0.931, 0.8779, 0.931, 0.7926, 0.9924, 0.7926, 0.9924, 0.8779, 0.931, 0.7926, 0.931, 0.7222, 0.9924, 0.7222, 0.9924, 0.7926, 0.931, 0.7222, 0.931, 0.6754, 0.9924, 0.6754, 0.9924, 0.7222, 0.931, 0.6754, 0.931, 0.6318, 0.9924, 0.6318, 0.9924, 0.6754, 0.0, 0.0, 0.0, 0.0, 0.0, 0.0, 0.0, 0.0, 0.931, 0.5819, 0.931, 0.532, 0.9924, 0.532, 0.9924, 0.5819, 0.4999, 0.3988, 0.4751, 0.3639, 0.5324, 0.307, 0.5499, 0.3516, 0.4751, 0.3639, 0.4578, 0.3333, 0.5329, 0.2602, 0.5324, 0.307, 0.4178, 0.4207, 0.3828, 0.4065, 0.4578, 0.3333, 0.4751, 0.3639, 0.4498, 0.4459, 0.4178, 0.4207, 0.4751, 0.3639, 0.4999, 0.3988, 0.931, 0.6318, 0.931, 0.5819, 0.9924, 0.5819, 0.9924, 0.6318, 0.3357, 0.4028, 0.3065, 0.4051, 0.2903, 0.3996, 0.3024, 0.3736, 0.3828, 0.4065, 0.3357, 0.4028, 0.3024, 0.3736, 0.3151, 0.3312, 0.4578, 0.3333, 0.3099, 0.2891, 0.5329, 0.2602, 0.4578, 0.3333, 0.3151, 0.3312, 0.3099, 0.2891, 0.2915, 0.1998, 0.5371, 0.1899, 0.5329, 0.2602, 0.2915, 0.1998, 0.2864, 0.1073, 0.5374, 0.1045, 0.5371, 0.1899, 0.2864, 0.1073, 0.2977, 0.01893, 0.5499, 0.007568, 0.5374, 0.1045, 0.01888, 0.4346, 0.007631, 0.3462, 0.2587, 0.349, 0.2712, 0.4459, 0.007631, 0.3462, 0.0127, 0.2537, 0.2584, 0.2636, 0.2587, 0.349, 0.0127, 0.2537, 0.03111, 0.1644, 0.2541, 0.1933, 0.2584, 0.2636, 0.1791, 0.1202, 0.1963, 0.08964, 0.2537, 0.1465, 0.2541, 0.1933, 0.2537, 0.1465, 0.1963, 0.08964, 0.2211, 0.05471, 0.2712, 0.1019, 0.104, 0.047, 0.139, 0.03277, 0.1963, 0.08964, 0.1791, 0.1202, 0.139, 0.03277, 0.1711, 0.007568, 0.2211, 0.05471, 0.1963, 0.08964, 0.02776, 0.04843, 0.05692, 0.05068, 0.02357, 0.07988, 0.01153, 0.05391, 0.104, 0.047, 0.1791, 0.1202, 0.03633, 0.1223, 0.02357, 0.07988, 0.05692, 0.05068, 0.03111, 0.1644, 0.03633, 0.1223, 0.1791, 0.1202, 0.2541, 0.1933, 0.9837, 0.453, 0.931, 0.453, 0.931, 0.02765, 0.9837, 0.02765, 0.9837, 0.453, 0.9837, 0.5169, 0.931, 0.5169, 0.931, 0.453, 0.1345, 0.8041, 0.1345, 0.8525, 0.08171, 0.8525, 0.08171, 0.8041, 0.1345, 0.8525, 0.1365, 0.9136, 0.07969, 0.9136, 0.08171, 0.8525, 0.8589, 0.5581, 0.8589, 0.5103, 0.9157, 0.5103, 0.9157, 0.5581, 0.8589, 0.5103, 0.8589, 0.4626, 0.9157, 0.4626, 0.9157, 0.5103, 0.8589, 0.4626, 0.8589, 0.4123, 0.9157, 0.4123, 0.9157, 0.4626, 0.8589, 0.4123, 0.8589, 0.007568, 0.9157, 0.007568, 0.9157, 0.4123, 0.009651, 0.8286, 0.06241, 0.8286, 0.06241, 0.8722, 0.009651, 0.8722, 0.009651, 0.896, 0.009651, 0.8722, 0.06241, 0.8722, 0.06241, 0.896, 0.06241, 0.896, 0.06443, 0.928, 0.007631, 0.928, 0.009651, 0.896, 0.931, 0.02765, 0.931, 0.007568, 0.9837, 0.007568, 0.9837, 0.02765, 0.009651, 0.8041, 0.06241, 0.8041, 0.06241, 0.8286, 0.009651, 0.8286, 0.7193, 0.02853, 0.7448, 0.007992, 0.7887, 0.007568, 0.8121, 0.02845, 0.5968, 0.02845, 0.6201, 0.007568, 0.664, 0.007992, 0.6895, 0.02853, 0.8121, 0.02845, 0.8436, 0.04623, 0.712, 0.04871, 0.7193, 0.02853, 0.7354, 0.5377, 0.712, 0.4741, 0.8436, 0.451, 0.8436, 0.5012, 0.7831, 0.5702, 0.7354, 0.5377, 0.8436, 0.5012, 0.8436, 0.549, 0.8436, 0.5968, 0.7831, 0.5702, 0.8436, 0.549, 0.5652, 0.5968, 0.5652, 0.549, 0.6258, 0.5702, 0.6734, 0.5377, 0.6258, 0.5702, 0.5652, 0.549, 0.5652, 0.5012, 0.6968, 0.4741, 0.6734, 0.5377, 0.5652, 0.5012, 0.5652, 0.451, 0.5968, 0.02845, 0.6895, 0.02853, 0.6968, 0.04871, 0.5652, 0.04623, 0.5652, 0.04623, 0.6968, 0.04871, 0.6968, 0.4741, 0.5652, 0.451, 0.8436, 0.451, 0.712, 0.4741, 0.712, 0.04871, 0.8436, 0.04623, 0.1896, 0.6849, 0.1896, 0.7417, 0.1713, 0.7417, 0.1713, 0.6849, 0.2122, 0.6849, 0.2122, 0.7417, 0.2086, 0.7417, 0.2086, 0.6849, 0.0007205, 0.1446, 0.9163, 0.1446, 0.9163, 0.1719, 0.0007206, 0.1719, 0.02595, 0.5083, 0.02595, 0.5651, 0.007631, 0.5651, 0.007631, 0.5083, 0.04848, 0.5083, 0.04848, 0.5651, 0.04491, 0.5651, 0.04491, 0.5083, 0.0007206, 0.2597, 0.9163, 0.2597, 0.9163, 0.287, 0.0007205, 0.287, 0.6822, 0.9007, 0.6822, 0.9592, 0.6632, 0.9592, 0.6632, 0.9007, 0.5325, 0.8551, 0.5325, 0.9136, 0.5135, 0.9136, 0.5135, 0.8551, 0.0007206, 0.2309, 0.9163, 0.2309, 0.9163, 0.2582, 0.0007205, 0.2582, 0.2086, 0.6849, 0.2086, 0.7417, 0.1896, 0.7417, 0.1896, 0.6849, 0.156, 0.7356, 0.04848, 0.7356, 0.04848, 0.5651, 0.156, 0.5651, 0.0007206, 0.2884, 0.9163, 0.2884, 0.9163, 0.3157, 0.0007205, 0.3157, 0.04491, 0.5083, 0.04491, 0.5651, 0.02595, 0.5651, 0.02595, 0.5083, 0.3197, 0.7417, 0.2122, 0.7417, 0.2122, 0.6849, 0.3197, 0.6849, 0.0007205, 0.1159, 0.9163, 0.1158, 0.9163, 0.1432, 0.0007206, 0.1432, 0.5135, 0.8551, 0.5135, 0.9136, 0.4954, 0.9051, 0.4954, 0.8636, 0.8086, 0.8859, 0.8086, 0.7155, 0.8677, 0.7155, 0.8677, 0.8859, 0.0007205, 0.08709, 0.9163, 0.08708, 0.9163, 0.1144, 0.0007206, 0.1144, 0.9628, 0.9514, 0.9628, 0.9734, 0.7551, 0.9734, 0.7551, 0.9514, 0.6857, 0.9007, 0.6857, 0.9592, 0.6822, 0.9592, 0.6822, 0.9007, 0.0007206, 0.1734, 0.9163, 0.1734, 0.9163, 0.2007, 0.0007205, 0.2007, 0.4954, 0.8636, 0.4954, 0.9051, 0.486, 0.886, 0.486, 0.8827, 0.5361, 0.8551, 0.5361, 0.9136, 0.5325, 0.9136, 0.5325, 0.8551, 0.0007206, 0.2021, 0.9163, 0.2021, 0.9163, 0.2295, 0.0007205, 0.2295, 0.0007205, 0.8556, 0.0007205, 0.8333, 0.802, 0.8333, 0.802, 0.8556, 0.6632, 0.9007, 0.6632, 0.9592, 0.6451, 0.9507, 0.6451, 0.9092, 0.521, 0.5916, 0.521, 0.5347, 0.5244, 0.5347, 0.5244, 0.5916, 0.5436, 0.5348, 0.5436, 0.5916, 0.5244, 0.5916, 0.5244, 0.5347, 0.5017, 0.5916, 0.5017, 0.5348, 0.521, 0.5347, 0.521, 0.5916, 0.6451, 0.9092, 0.6451, 0.9507, 0.6356, 0.9317, 0.6356, 0.9283, 0.309, 0.9184, 0.309, 0.9775, 0.2937, 0.9775, 0.2937, 0.9183, 0.4769, 0.524, 0.432, 0.4661, 0.4502, 0.4611, 0.4865, 0.508, 0.6356, 0.861, 0.6885, 0.861, 0.679, 0.8779, 0.6451, 0.8779, 0.6622, 0.8085, 0.7071, 0.7505, 0.7167, 0.7666, 0.6804, 0.8135, 0.2904, 0.9775, 0.2904, 0.9183, 0.2937, 0.9183, 0.2937, 0.9775, 0.5095, 0.6161, 0.5095, 0.6498, 0.5017, 0.6346, 0.5017, 0.6313, 0.2751, 0.9775, 0.2751, 0.9184, 0.2904, 0.9183, 0.2904, 0.9775, 0.6451, 0.8779, 0.679, 0.8779, 0.6637, 0.8856, 0.6604, 0.8856, 0.0007205, 0.342, 0.0007209, 0.3197, 0.006752, 0.3172, 0.006752, 0.3445, 0.0007207, 0.4283, 0.0007205, 0.406, 0.006752, 0.4035, 0.006751, 0.4308, 0.0007205, 0.3995, 0.0007205, 0.3772, 0.006751, 0.3747, 0.006751, 0.402, 0.0007212, 0.05436, 0.0007205, 0.03203, 0.006751, 0.02954, 0.006752, 0.05685, 0.0007214, 0.02557, 0.0007205, 0.003248, 0.006751, 0.0007496, 0.006752, 0.02807, 0.0007212, 0.08314, 0.0007205, 0.06082, 0.006751, 0.05832, 0.006752, 0.08564, 0.0007205, 0.457, 0.0007205, 0.4347, 0.006751, 0.4322, 0.006751, 0.4595, 0.0007207, 0.3708, 0.0007205, 0.3484, 0.006751, 0.3459, 0.006751, 0.3733, 0.8573, 0.5784, 0.8415, 0.5942, 0.8192, 0.5942, 0.8034, 0.5784, 0.8034, 0.5561, 0.8192, 0.5403, 0.8415, 0.5403, 0.8573, 0.5561, 0.0007205, 0.6417, 0.0007205, 0.6194, 0.802, 0.6194, 0.802, 0.6417, 0.0007205, 0.5467, 0.0007205, 0.5244, 0.802, 0.5244, 0.802, 0.5467, 0.0007205, 0.713, 0.0007206, 0.6907, 0.802, 0.6907, 0.802, 0.713, 0.0007205, 0.6655, 0.0007205, 0.6432, 0.802, 0.6432, 0.802, 0.6655, 0.0007205, 0.6893, 0.0007205, 0.6669, 0.802, 0.6669, 0.802, 0.6893, 0.0007205, 0.7368, 0.0007206, 0.7145, 0.802, 0.7145, 0.802, 0.7368, 0.0007205, 0.618, 0.0007205, 0.5956, 0.802, 0.5956, 0.802, 0.618, 0.9228, 0.1473, 0.9228, 0.1693, 0.9163, 0.1719, 0.9163, 0.1446, 0.9228, 0.2623, 0.9228, 0.2843, 0.9163, 0.287, 0.9163, 0.2597, 0.9228, 0.2336, 0.9228, 0.2555, 0.9163, 0.2582, 0.9163, 0.2309, 0.9228, 0.2911, 0.9228, 0.3131, 0.9163, 0.3157, 0.9163, 0.2884, 0.9228, 0.1185, 0.9228, 0.1405, 0.9163, 0.1432, 0.9163, 0.1158, 0.9228, 0.08975, 0.9228, 0.1117, 0.9163, 0.1144, 0.9163, 0.08708, 0.9228, 0.176, 0.9228, 0.198, 0.9163, 0.2007, 0.9163, 0.1734, 0.9228, 0.2048, 0.9228, 0.2268, 0.9163, 0.2295, 0.9163, 0.2021, 0.8565, 0.8266, 0.8565, 0.8486, 0.8409, 0.8641, 0.819, 0.8641, 0.8034, 0.8486, 0.8034, 0.8266, 0.819, 0.8111, 0.8409, 0.8111, 0.402, 0.969, 0.402, 0.991, 0.1943, 0.991, 0.1943, 0.969, 0.7537, 0.928, 0.7537, 0.95, 0.546, 0.95, 0.546, 0.928, 0.7537, 0.9514, 0.7537, 0.9734, 0.546, 0.9734, 0.546, 0.9514, 0.8776, 0.4985, 0.8776, 0.5205, 0.6699, 0.5205, 0.6699, 0.4985, 0.9628, 0.9046, 0.9628, 0.9265, 0.7551, 0.9265, 0.7551, 0.9046, 0.9628, 0.928, 0.9628, 0.95, 0.7551, 0.95, 0.7551, 0.928, 0.7537, 0.9046, 0.7537, 0.9265, 0.546, 0.9265, 0.546, 0.9046, 0.9494, 0.7041, 0.9038, 0.7038, 0.8895, 0.6793, 0.8895, 0.6442, 0.9143, 0.6194, 0.9494, 0.6194, 0.9742, 0.6442, 0.9742, 0.6793, 0.9038, 0.7038, 0.9494, 0.7041, 0.9318, 0.7345, 0.9004, 0.7272, 0.9004, 0.7272, 0.9318, 0.7345, 0.9362, 0.7532, 0.913, 0.7568, 0.913, 0.7568, 0.9362, 0.7532, 0.9381, 0.7784, 0.92, 0.7787, 0.371, 0.9614, 0.3605, 0.9046, 0.3814, 0.9157, 0.387, 0.9465, 0.92, 0.7787, 0.9381, 0.7784, 0.9379, 0.7966, 0.9246, 0.8096, 0.2305, 0.9467, 0.2051, 0.9449, 0.1943, 0.9336, 0.2277, 0.9213, 0.2305, 0.9467, 0.2277, 0.9213, 0.2636, 0.9129, 0.2688, 0.9425, 0.2688, 0.9425, 0.2636, 0.9129, 0.2928, 0.9046, 0.3014, 0.9542, 0.3014, 0.9542, 0.2928, 0.9046, 0.3245, 0.9053, 0.3353, 0.9676, 0.3353, 0.9676, 0.3245, 0.9053, 0.3605, 0.9046, 0.371, 0.9614, 0.8282, 0.7041, 0.8034, 0.6793, 0.8034, 0.6442, 0.8282, 0.6194, 0.8633, 0.6194, 0.8881, 0.6442, 0.8881, 0.6793, 0.8739, 0.7038, 0.8739, 0.7038, 0.8772, 0.7272, 0.8458, 0.7345, 0.8282, 0.7041, 0.8772, 0.7272, 0.8647, 0.7568, 0.8414, 0.7532, 0.8458, 0.7345, 0.8647, 0.7568, 0.8577, 0.7787, 0.8396, 0.7784, 0.8414, 0.7532, 0.1796, 0.9168, 0.1928, 0.9342, 0.182, 0.9636, 0.1595, 0.971, 0.8577, 0.7787, 0.8531, 0.8096, 0.8398, 0.7966, 0.8396, 0.7784, 0.03862, 0.9071, 0.03158, 0.9317, 0.0007205, 0.9138, 0.0133, 0.9046, 0.03862, 0.9071, 0.07572, 0.9178, 0.06544, 0.9461, 0.03158, 0.9317, 0.07572, 0.9178, 0.1098, 0.9119, 0.09284, 0.9593, 0.06544, 0.9461, 0.1098, 0.9119, 0.1455, 0.9046, 0.1241, 0.9641, 0.09284, 0.9593, 0.1455, 0.9046, 0.1796, 0.9168, 0.1595, 0.971, 0.1241, 0.9641, 0.943, 0.4224, 0.943, 0.3873, 0.9604, 0.3873, 0.9604, 0.4224, 0.9416, 0.4224, 0.9416, 0.4507, 0.9242, 0.4507, 0.9242, 0.4224, 0.9416, 0.3873, 0.9416, 0.4224, 0.9242, 0.4224, 0.9242, 0.3873, 0.9416, 0.3522, 0.9416, 0.3873, 0.9242, 0.3873, 0.9242, 0.3522, 0.9416, 0.3172, 0.9416, 0.3522, 0.9242, 0.3522, 0.9242, 0.3172, 0.943, 0.3522, 0.943, 0.3172, 0.9604, 0.3172, 0.9604, 0.3522, 0.943, 0.3873, 0.943, 0.3522, 0.9604, 0.3522, 0.9604, 0.3873, 0.9416, 0.4507, 0.9416, 0.4744, 0.9242, 0.4744, 0.9242, 0.4507, 0.943, 0.4576, 0.943, 0.4224, 0.9604, 0.4224, 0.9604, 0.4576, 0.943, 0.4767, 0.943, 0.4576, 0.9604, 0.4576, 0.9604, 0.4767, 0.9416, 0.4744, 0.9416, 0.5065, 0.9242, 0.5065, 0.9242, 0.4744, 0.943, 0.502, 0.943, 0.4767, 0.9604, 0.4767, 0.9604, 0.502, 0.9416, 0.5065, 0.9416, 0.5295, 0.9242, 0.5295, 0.9242, 0.5065, 0.943, 0.5388, 0.943, 0.5201, 0.9604, 0.5201, 0.9604, 0.5388, 0.9599, 0.9748, 0.9818, 0.9748, 0.9818, 0.9922, 0.9599, 0.9922, 0.9416, 0.5295, 0.9416, 0.5608, 0.9242, 0.5608, 0.9242, 0.5295, 0.7402, 0.9922, 0.7166, 0.9922, 0.7166, 0.9748, 0.7402, 0.9748, 0.7715, 0.9922, 0.7402, 0.9922, 0.7402, 0.9748, 0.7715, 0.9748, 0.943, 0.5201, 0.943, 0.502, 0.9604, 0.502, 0.9604, 0.5201, 0.5817, 0.9922, 0.546, 0.9922, 0.546, 0.9748, 0.5817, 0.9748, 0.7729, 0.9748, 0.7886, 0.9748, 0.7886, 0.9922, 0.7729, 0.9922, 0.7886, 0.9748, 0.814, 0.9748, 0.814, 0.9922, 0.7886, 0.9922, 0.6185, 0.9922, 0.5817, 0.9922, 0.5817, 0.9748, 0.6185, 0.9748, 0.814, 0.9748, 0.8526, 0.9748, 0.8526, 0.9922, 0.814, 0.9922, 0.6489, 0.9922, 0.6185, 0.9922, 0.6185, 0.9748, 0.6489, 0.9748, 0.8526, 0.9748, 0.8872, 0.9748, 0.8872, 0.9922, 0.8526, 0.9922, 0.6806, 0.9922, 0.6489, 0.9922, 0.6489, 0.9748, 0.6806, 0.9748, 0.8872, 0.9748, 0.9236, 0.9748, 0.9236, 0.9922, 0.8872, 0.9922, 0.7166, 0.9922, 0.6806, 0.9922, 0.6806, 0.9748, 0.7166, 0.9748, 0.9236, 0.9748, 0.9599, 0.9748, 0.9599, 0.9922, 0.9236, 0.9922, 0.1824, 0.9931, 0.0923, 0.9931, 0.0923, 0.9724, 0.1824, 0.9724, 0.4786, 0.9628, 0.3885, 0.9628, 0.3885, 0.9421, 0.4786, 0.9421, 0.09086, 0.9931, 0.0007205, 0.9931, 0.0007205, 0.9724, 0.09086, 0.9724, 0.9176, 0.4817, 0.8275, 0.4817, 0.8275, 0.461, 0.9176, 0.461, 0.929, 0.8111, 0.947, 0.8214, 0.947, 0.8422, 0.929, 0.8525, 0.9111, 0.8422, 0.9111, 0.8214, 0.9993, 0.6109, 0.9091, 0.6109, 0.9091, 0.5902, 0.9993, 0.5902, 0.4935, 0.9897, 0.4034, 0.9897, 0.4034, 0.969, 0.4935, 0.969, 0.8449, 0.8835, 0.8345, 0.9015, 0.8138, 0.9015, 0.8034, 0.8835, 0.8138, 0.8656, 0.8345, 0.8656, 0.6107, 0.461, 0.6685, 0.461, 0.6685, 0.5229, 0.6107, 0.5229, 0.6107, 0.461, 0.6107, 0.5229, 0.5885, 0.5229, 0.5885, 0.461, 0.5885, 0.461, 0.5885, 0.5229, 0.5592, 0.5229, 0.5592, 0.461, 0.5592, 0.461, 0.5592, 0.5229, 0.4926, 0.5229, 0.4926, 0.461, 0.4926, 0.461, 0.4926, 0.5229, 0.4672, 0.5229, 0.4672, 0.461, 0.4672, 0.461, 0.4672, 0.5229, 0.4489, 0.5229, 0.4489, 0.461, 0.4489, 0.461, 0.4489, 0.5229, 0.4249, 0.5229, 0.4249, 0.461, 0.4249, 0.461, 0.4249, 0.5229, 0.3759, 0.5229, 0.3759, 0.461, 0.9528, 0.06198, 0.9528, 0.09842, 0.9242, 0.09842, 0.9242, 0.06198, 0.9528, 0.06198, 0.9242, 0.06198, 0.9242, 0.04023, 0.9528, 0.04023, 0.9528, 0.04023, 0.9242, 0.04023, 0.9242, 0.0135, 0.9528, 0.0135, 0.2968, 0.5229, 0.2968, 0.461, 0.3585, 0.461, 0.3585, 0.5229, 0.2968, 0.5229, 0.2653, 0.5229, 0.2653, 0.461, 0.2968, 0.461, 0.2653, 0.5229, 0.228, 0.5229, 0.228, 0.461, 0.2653, 0.461, 0.228, 0.5229, 0.1549, 0.5229, 0.1549, 0.461, 0.228, 0.461, 0.1549, 0.5229, 0.1234, 0.5229, 0.1234, 0.461, 0.1549, 0.461, 0.1234, 0.5229, 0.09638, 0.5229, 0.09638, 0.461, 0.1234, 0.461, 0.09638, 0.5229, 0.06592, 0.5229, 0.06592, 0.461, 0.09638, 0.461, 0.06592, 0.5229, 0.01671, 0.5229, 0.01671, 0.461, 0.06592, 0.461, 0.8791, 0.5728, 0.9077, 0.5728, 0.9077, 0.6109, 0.8791, 0.6109, 0.8791, 0.5728, 0.8791, 0.5453, 0.9077, 0.5453, 0.9077, 0.5728, 0.8791, 0.5453, 0.8791, 0.5145, 0.9077, 0.5145, 0.9077, 0.5453, 0.8685, 0.9003, 0.8685, 0.8425, 0.884, 0.8386, 0.8845, 0.9003, 0.3745, 0.461, 0.3745, 0.5229, 0.3585, 0.5229, 0.3585, 0.461, 0.9018, 0.8422, 0.9097, 0.8994, 0.8938, 0.9016, 0.8859, 0.8404, 0.9097, 0.8214, 0.9018, 0.8422, 0.8859, 0.8404, 0.8974, 0.8111, 0.8685, 0.8425, 0.8579, 0.8229, 0.8687, 0.8111, 0.884, 0.8386, 0.5068, 0.9174, 0.5332, 0.9046, 0.5446, 0.9158, 0.5113, 0.9328, 0.8147, 0.4971, 0.7883, 0.4842, 0.7928, 0.4688, 0.8261, 0.4858, 0.4406, 0.9248, 0.5068, 0.9174, 0.5113, 0.9328, 0.4387, 0.9406, 0.7883, 0.4842, 0.7221, 0.4768, 0.7201, 0.461, 0.7928, 0.4688, 0.4169, 0.9159, 0.4406, 0.9248, 0.4387, 0.9406, 0.4091, 0.9298, 0.7221, 0.4768, 0.6984, 0.4857, 0.6906, 0.4718, 0.7201, 0.461, 0.4024, 0.9046, 0.4169, 0.9159, 0.4091, 0.9298, 0.3885, 0.9123, 0.6984, 0.4857, 0.6839, 0.4971, 0.6699, 0.4893, 0.6906, 0.4718, 0.9489, 0.8416, 0.9484, 0.8176, 0.963, 0.8111, 0.9649, 0.8415, 0.8776, 0.5286, 0.8769, 0.5525, 0.8609, 0.5523, 0.8631, 0.5219, 0.0007206, 0.5229, 0.0007205, 0.461, 0.01671, 0.461, 0.01671, 0.5229, 0.9484, 0.8905, 0.9489, 0.8416, 0.9649, 0.8415, 0.9644, 0.8907, 0.8769, 0.5525, 0.8769, 0.6015, 0.8609, 0.6015, 0.8609, 0.5523, 0.9529, 0.2324, 0.9629, 0.1973, 0.9786, 0.2001, 0.9683, 0.2367, 0.9242, 0.09842, 0.9528, 0.09842, 0.9528, 0.1144, 0.9242, 0.1144, 0.9415, 0.1973, 0.9514, 0.2324, 0.9361, 0.2367, 0.9257, 0.2001, 0.9399, 0.1756, 0.9415, 0.1973, 0.9257, 0.2001, 0.9242, 0.1726, 0.9629, 0.1973, 0.9644, 0.1756, 0.9801, 0.1726, 0.9786, 0.2001, 0.8791, 0.4985, 0.9077, 0.4985, 0.9077, 0.5145, 0.8791, 0.5145, 0.9514, 0.1515, 0.9399, 0.1756, 0.9242, 0.1726, 0.937, 0.1446, 0.9644, 0.1756, 0.9529, 0.1515, 0.9673, 0.1446, 0.9801, 0.1726, 0.006751, 0.3459, 0.9224, 0.3459, 0.9224, 0.3733, 0.006751, 0.3733, 0.006751, 0.4322, 0.9224, 0.4322, 0.9224, 0.4595, 0.006751, 0.4595, 0.006751, 0.05832, 0.9224, 0.05829, 0.9224, 0.08561, 0.006752, 0.08564, 0.006751, 0.0007496, 0.9224, 0.0007205, 0.9224, 0.02804, 0.006752, 0.02807, 0.006751, 0.02954, 0.9224, 0.02951, 0.9224, 0.05683, 0.006752, 0.05685, 0.006751, 0.3747, 0.9224, 0.3747, 0.9224, 0.402, 0.006751, 0.402, 0.006752, 0.4035, 0.9224, 0.4035, 0.9224, 0.4308, 0.006751, 0.4308, 0.006752, 0.3172, 0.9223, 0.3172, 0.9223, 0.3445, 0.006752, 0.3445, 0.0007207, 0.5942, 0.0007205, 0.5719, 0.802, 0.5719, 0.802, 0.5942, 0.0007205, 0.8081, 0.0007205, 0.7857, 0.802, 0.7857, 0.802, 0.8081, 0.0007205, 0.7843, 0.0007205, 0.762, 0.802, 0.762, 0.802, 0.7843, 0.0007205, 0.9031, 0.0007205, 0.8808, 0.802, 0.8808, 0.802, 0.9031, 0.0007205, 0.7605, 0.0007205, 0.7382, 0.802, 0.7382, 0.802, 0.7605, 0.0007205, 0.5704, 0.0007205, 0.5481, 0.802, 0.5481, 0.802, 0.5704, 0.0007205, 0.8794, 0.0007205, 0.857, 0.802, 0.857, 0.802, 0.8794, 0.0007205, 0.8318, 0.0007205, 0.8095, 0.802, 0.8095, 0.802, 0.8318])
me_cube_001.materials.append(mat_body)
me_cube_001.materials.append(mat_parts)
me_cube_001.use_remesh_preserve_volume = False
me_cube_001.use_remesh_preserve_attributes = False
me_cube_001.use_mirror_vertex_groups = False
me_cube_001.use_paint_bone_selection = False
me_cube_001.use_paint_mask = True
me_cube_001.update()

# ---- objects
ob_shell = bpy.data.objects.new('Shell', me_cylinder_002)
ob_gauge = bpy.data.objects.new('Gauge', me_cylinder_001)
ob_shotgun = bpy.data.objects.new('Shotgun', me_cube_001)

# ---- transforms, parenting, visibility, modifiers, constraints
ob_shell.location = (1.201, 0.5153, 0.699)
ob_shell.rotation_euler = (1.144e-21, 2.384e-07, 1.344e-07)
ob_shell.lineart.crease_threshold = 0.0
ob_gauge.location = (0.9468, 0.5153, 0.699)
ob_gauge.rotation_euler = (1.144e-21, 2.384e-07, 1.344e-07)
ob_gauge.lineart.crease_threshold = 0.0
ob_shotgun.location = (0.0, 0.0, 0.0)
ob_shotgun.lineart.crease_threshold = 0.0

# ---- collection membership
col_collection_1.objects.link(ob_shell)
col_collection_1.objects.link(ob_gauge)
col_collection_1.objects.link(ob_shotgun)

# ---- scene / render settings (as saved in the file)
scene.frame_start = 1; scene.frame_end = 250; scene.frame_set(1)
scene.render.engine = 'CYCLES'
scene.render.resolution_percentage = 50
scene.render.dither_intensity = 0.0
scene.cycles.use_denoising = False
scene.cycles.samples = 128
scene.cycles.sampling_pattern = 'TABULATED_SOBOL'
scene.cycles.use_adaptive_sampling = False
scene.cycles.use_light_tree = False
scene.cycles.blur_glossy = 0.0
scene.cycles.sample_clamp_indirect = 0.0
scene.view_settings.view_transform = 'Standard'
bpy.context.view_layer.update()

# ---- added for rendering (the .blend has no active camera): camera
cam_auto = bpy.data.cameras.new('AutoCamera')
cam_auto.lens = 50.0
cam_auto.sensor_width = 36.0
cam_auto.clip_end = 1000.0
ob_auto_camera = bpy.data.objects.new('AutoCamera', cam_auto)
scene.collection.objects.link(ob_auto_camera)
ob_auto_camera.location = (6.52788, -8.42038, 5.54083)
ob_auto_camera.rotation_euler = (1.09748, -7.21219e-08, 0.694738)
scene.camera = ob_auto_camera
bpy.context.view_layer.update()
